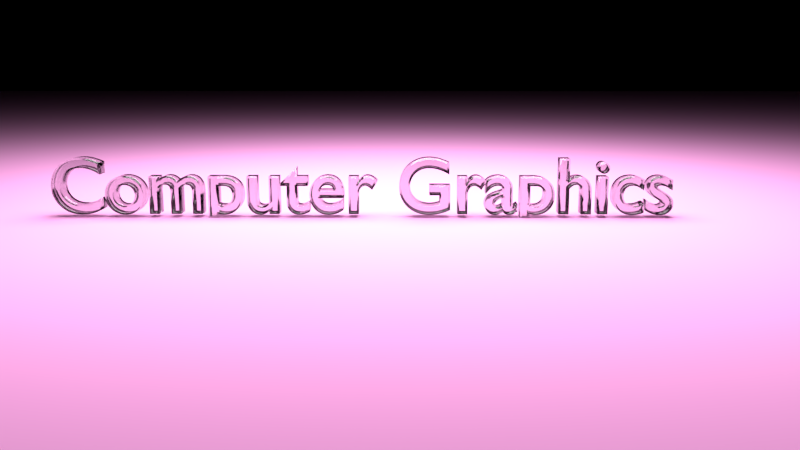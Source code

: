 # Source: CG.blend  (saved by Blender 2.79.0; exported with 4.5.12 LTS)
import bpy
from mathutils import Matrix  # noqa: F401  (used for matrix-valued properties, if any)

bpy.ops.wm.read_factory_settings(use_empty=True)
scene = bpy.context.scene
scene.name = 'Scene'

# ---- collections
col_collection_1 = bpy.data.collections.new('Collection 1'); scene.collection.children.link(col_collection_1)

# ---- materials (node trees are filled in below, after node groups)
mat_light = bpy.data.materials.new('Light')
mat_light.alpha_threshold = 0.0
mat_light.roughness = 0.5
mat_material_001 = bpy.data.materials.new('Material.001')
mat_material_001.alpha_threshold = 0.0
mat_material_001.roughness = 0.5
mat_glass = bpy.data.materials.new('Glass')
mat_glass.alpha_threshold = 0.0
mat_glass.roughness = 0.5

# ---- material node trees
mat_light.use_nodes = True; mat_light.node_tree.nodes.clear()
_N = mat_light.node_tree.nodes; _L = mat_light.node_tree.links
n0 = _N.new('ShaderNodeOutputMaterial'); n0.name = 'Material Output'; n0.location = (300, 300)
n1 = _N.new('ShaderNodeEmission'); n1.name = 'Emission'; n1.location = (10, 300)
n1.inputs[0].default_value = (0.8, 0.8, 0.8, 1.0)
n1.inputs[1].default_value = 10.0
_L.new(n1.outputs[0], n0.inputs[0])
n0.is_active_output = True
mat_material_001.use_nodes = True; mat_material_001.node_tree.nodes.clear()
_N = mat_material_001.node_tree.nodes; _L = mat_material_001.node_tree.links
n0 = _N.new('ShaderNodeOutputMaterial'); n0.name = 'Material Output'; n0.location = (300, 300)
n1 = _N.new('ShaderNodeBsdfDiffuse'); n1.name = 'Diffuse BSDF'; n1.location = (10, 300)
n1.inputs[0].default_value = (0.8, 0.3269, 0.6442, 1.0)
_L.new(n1.outputs[0], n0.inputs[0])
n0.is_active_output = True
mat_glass.use_nodes = True; mat_glass.node_tree.nodes.clear()
_N = mat_glass.node_tree.nodes; _L = mat_glass.node_tree.links
n0 = _N.new('ShaderNodeOutputMaterial'); n0.name = 'Material Output'; n0.location = (300, 300)
n1 = _N.new('ShaderNodeBsdfGlass'); n1.name = 'Glass BSDF'; n1.location = (10, 300)
n1.distribution = 'BECKMANN'
n1.inputs[0].default_value = (0.8, 0.8, 0.8, 1.0)
n1.inputs[2].default_value = 1.45
_L.new(n1.outputs[0], n0.inputs[0])
n0.is_active_output = True

# ---- world
world_world = bpy.data.worlds.new('World'); scene.world = world_world
world_world.color = (0.0, 0.0, 0.0)
world_world.use_sun_shadow = False
world_world.sun_shadow_jitter_overblur = 0.0
world_world.cycles.sampling_method = 'MANUAL'

# ---- cameras
cam_camera = bpy.data.cameras.new('Camera')
cam_camera.clip_end = 100.0
cam_camera.lens = 35.0
cam_camera.sensor_width = 32.0
cam_camera.sensor_height = 18.0
cam_camera.ortho_scale = 7.314
cam_camera.dof.focus_distance = 0.0

# ---- meshes
me_plane_001 = bpy.data.meshes.new('Plane.001')
me_plane_001.from_pydata([(-1.0, -1.0, 0.0), (1.0, -1.0, 0.0), (-1.0, 1.0, 0.0), (1.0, 1.0, 0.0)], [], [(0, 1, 3, 2)])
me_plane_001.materials.append(mat_light)
me_plane_001.use_remesh_preserve_volume = False
me_plane_001.use_remesh_preserve_attributes = False
me_plane_001.use_mirror_vertex_groups = False
me_plane_001.update()
me_plane = bpy.data.meshes.new('Plane')
me_plane.from_pydata([(-1.0, -1.0, 0.0), (1.0, -1.0, 0.0), (-1.0, 1.0, 0.0), (1.0, 1.0, 0.0)], [], [(0, 1, 3, 2)])
me_plane.materials.append(mat_material_001)
me_plane.use_remesh_preserve_volume = False
me_plane.use_remesh_preserve_attributes = False
me_plane.use_mirror_vertex_groups = False
me_plane.update()

# ---- curves / text
txt_text = bpy.data.curves.new('Text', 'FONT')
txt_text.dimensions = '2D'
txt_text.body = 'Computer Graphics'
txt_text.materials.append(mat_glass)
txt_text.use_path_clamp = True
txt_text.bevel_resolution = 0
txt_text.extrude = 0.1
txt_text.bevel_depth = 0.02
txt_text.offset_x = -4.576
txt_text.offset_y = -0.3033

# ---- objects
ob_plane_001 = bpy.data.objects.new('Plane.001', me_plane_001)
ob_plane = bpy.data.objects.new('Plane', me_plane)
ob_text = bpy.data.objects.new('Text', txt_text)
ob_camera = bpy.data.objects.new('Camera', cam_camera)

# ---- transforms, parenting, visibility, modifiers, constraints
ob_plane_001.location = (-0.008641, 1.468, 7.114)
ob_plane_001.scale = (5.068, 5.068, 5.068)
ob_plane_001.lineart.crease_threshold = 0.0
ob_plane.location = (0.0, 0.0, 0.0)
ob_plane.scale = (-44.18, -44.18, -44.18)
ob_plane.lineart.crease_threshold = 0.0
ob_text.location = (0.003339, -1.326e-08, 0.3694)
ob_text.rotation_euler = (1.571, -0.0, 0.0)
ob_text.lineart.crease_threshold = 0.0
ob_camera.location = (0.06493, -11.31, 2.045)
ob_camera.rotation_euler = (1.382, -1.15e-10, 0.007)
ob_camera.scale = (1.0, 1.0, 1.0)
ob_camera.lock_rotations_4d = False
ob_camera.empty_display_type = 'ARROWS'
ob_camera.color = (0.0, 0.0, 0.0, 0.0)
ob_camera.display_type = 'WIRE'
ob_camera.lineart.crease_threshold = 0.0

# ---- collection membership
col_collection_1.objects.link(ob_plane_001)
col_collection_1.objects.link(ob_plane)
col_collection_1.objects.link(ob_text)
col_collection_1.objects.link(ob_camera)

# ---- scene / render settings (as saved in the file)
scene.camera = ob_camera
scene.frame_start = 1; scene.frame_end = 250; scene.frame_set(1)
scene.render.engine = 'CYCLES'
scene.render.dither_intensity = 0.0
scene.cycles.samples = 256
scene.cycles.sampling_pattern = 'TABULATED_SOBOL'
scene.cycles.use_adaptive_sampling = False
scene.cycles.use_light_tree = False
scene.cycles.blur_glossy = 0.0
scene.cycles.sample_clamp_indirect = 1.0
scene.view_settings.view_transform = 'Standard'
bpy.context.view_layer.update()
